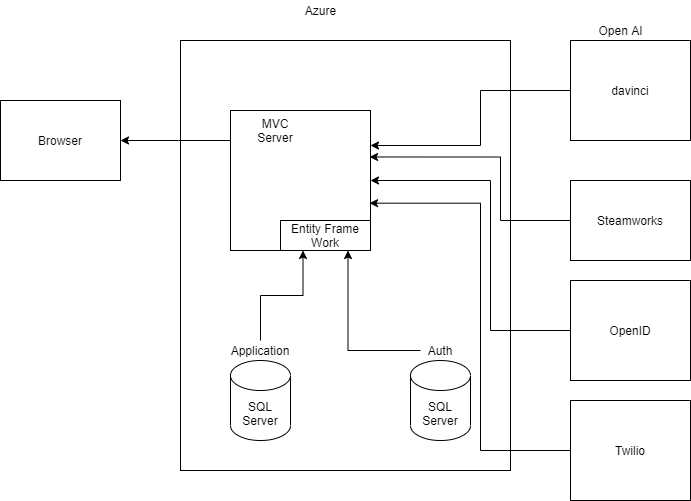

The diagram above was exported from draw.io. Its source (the exported page's mxGraphModel, read from the mxfile embedded in the PNG):
<mxGraphModel dx="1089" dy="964" grid="1" gridSize="10" guides="1" tooltips="1" connect="1" arrows="1" fold="1" page="1" pageScale="1" pageWidth="850" pageHeight="1100" math="0" shadow="0">
  <root>
    <mxCell id="0" />
    <mxCell id="1" parent="0" />
    <mxCell id="0na-fm2qMkfdOKVZHj9b-1" value="" style="rounded=0;whiteSpace=wrap;html=1;" vertex="1" parent="1">
      <mxGeometry x="250" y="300" width="330" height="430" as="geometry" />
    </mxCell>
    <mxCell id="0na-fm2qMkfdOKVZHj9b-2" value="Azure" style="text;html=1;align=center;verticalAlign=middle;resizable=0;points=[];autosize=1;" vertex="1" parent="1">
      <mxGeometry x="365" y="260" width="50" height="20" as="geometry" />
    </mxCell>
    <mxCell id="0na-fm2qMkfdOKVZHj9b-3" value="SQL Server" style="shape=cylinder3;whiteSpace=wrap;html=1;boundedLbl=1;backgroundOutline=1;size=15;" vertex="1" parent="1">
      <mxGeometry x="300" y="620" width="60" height="80" as="geometry" />
    </mxCell>
    <mxCell id="0na-fm2qMkfdOKVZHj9b-4" value="&lt;span&gt;SQL Server&lt;/span&gt;" style="shape=cylinder3;whiteSpace=wrap;html=1;boundedLbl=1;backgroundOutline=1;size=15;" vertex="1" parent="1">
      <mxGeometry x="480" y="620" width="60" height="80" as="geometry" />
    </mxCell>
    <mxCell id="0na-fm2qMkfdOKVZHj9b-15" style="edgeStyle=orthogonalEdgeStyle;rounded=0;orthogonalLoop=1;jettySize=auto;html=1;entryX=0.25;entryY=1;entryDx=0;entryDy=0;" edge="1" parent="1" source="0na-fm2qMkfdOKVZHj9b-5" target="0na-fm2qMkfdOKVZHj9b-11">
      <mxGeometry relative="1" as="geometry" />
    </mxCell>
    <mxCell id="0na-fm2qMkfdOKVZHj9b-5" value="Application" style="text;html=1;strokeColor=none;fillColor=none;align=center;verticalAlign=middle;whiteSpace=wrap;rounded=0;" vertex="1" parent="1">
      <mxGeometry x="310" y="600" width="40" height="20" as="geometry" />
    </mxCell>
    <mxCell id="0na-fm2qMkfdOKVZHj9b-14" style="edgeStyle=orthogonalEdgeStyle;rounded=0;orthogonalLoop=1;jettySize=auto;html=1;entryX=0.75;entryY=1;entryDx=0;entryDy=0;" edge="1" parent="1" source="0na-fm2qMkfdOKVZHj9b-6" target="0na-fm2qMkfdOKVZHj9b-11">
      <mxGeometry relative="1" as="geometry" />
    </mxCell>
    <mxCell id="0na-fm2qMkfdOKVZHj9b-6" value="Auth" style="text;html=1;strokeColor=none;fillColor=none;align=center;verticalAlign=middle;whiteSpace=wrap;rounded=0;" vertex="1" parent="1">
      <mxGeometry x="490" y="600" width="40" height="20" as="geometry" />
    </mxCell>
    <mxCell id="0na-fm2qMkfdOKVZHj9b-16" style="edgeStyle=orthogonalEdgeStyle;rounded=0;orthogonalLoop=1;jettySize=auto;html=1;exitX=0;exitY=0.25;exitDx=0;exitDy=0;entryX=1;entryY=0.5;entryDx=0;entryDy=0;" edge="1" parent="1" source="0na-fm2qMkfdOKVZHj9b-7" target="0na-fm2qMkfdOKVZHj9b-12">
      <mxGeometry relative="1" as="geometry">
        <Array as="points">
          <mxPoint x="300" y="400" />
        </Array>
      </mxGeometry>
    </mxCell>
    <mxCell id="0na-fm2qMkfdOKVZHj9b-7" value="" style="whiteSpace=wrap;html=1;aspect=fixed;" vertex="1" parent="1">
      <mxGeometry x="300" y="370" width="140" height="140" as="geometry" />
    </mxCell>
    <mxCell id="0na-fm2qMkfdOKVZHj9b-8" value="MVC Server" style="text;html=1;strokeColor=none;fillColor=none;align=center;verticalAlign=middle;whiteSpace=wrap;rounded=0;" vertex="1" parent="1">
      <mxGeometry x="325" y="380" width="40" height="20" as="geometry" />
    </mxCell>
    <mxCell id="0na-fm2qMkfdOKVZHj9b-11" value="Entity Frame Work" style="rounded=0;whiteSpace=wrap;html=1;" vertex="1" parent="1">
      <mxGeometry x="350" y="480" width="90" height="30" as="geometry" />
    </mxCell>
    <mxCell id="0na-fm2qMkfdOKVZHj9b-12" value="Browser" style="rounded=0;whiteSpace=wrap;html=1;" vertex="1" parent="1">
      <mxGeometry x="70" y="360" width="120" height="80" as="geometry" />
    </mxCell>
    <mxCell id="0na-fm2qMkfdOKVZHj9b-19" style="edgeStyle=orthogonalEdgeStyle;rounded=0;orthogonalLoop=1;jettySize=auto;html=1;entryX=1;entryY=0.25;entryDx=0;entryDy=0;" edge="1" parent="1" source="0na-fm2qMkfdOKVZHj9b-17" target="0na-fm2qMkfdOKVZHj9b-7">
      <mxGeometry relative="1" as="geometry">
        <Array as="points">
          <mxPoint x="550" y="350" />
          <mxPoint x="550" y="405" />
        </Array>
      </mxGeometry>
    </mxCell>
    <mxCell id="0na-fm2qMkfdOKVZHj9b-17" value="davinci" style="rounded=0;whiteSpace=wrap;html=1;" vertex="1" parent="1">
      <mxGeometry x="640" y="300" width="120" height="100" as="geometry" />
    </mxCell>
    <mxCell id="0na-fm2qMkfdOKVZHj9b-18" value="Open AI" style="text;html=1;align=center;verticalAlign=middle;resizable=0;points=[];autosize=1;" vertex="1" parent="1">
      <mxGeometry x="660" y="280" width="60" height="20" as="geometry" />
    </mxCell>
    <mxCell id="0na-fm2qMkfdOKVZHj9b-26" style="edgeStyle=orthogonalEdgeStyle;rounded=0;orthogonalLoop=1;jettySize=auto;html=1;entryX=0.993;entryY=0.332;entryDx=0;entryDy=0;entryPerimeter=0;" edge="1" parent="1" source="0na-fm2qMkfdOKVZHj9b-21" target="0na-fm2qMkfdOKVZHj9b-7">
      <mxGeometry relative="1" as="geometry">
        <Array as="points">
          <mxPoint x="570" y="480" />
          <mxPoint x="570" y="417" />
        </Array>
      </mxGeometry>
    </mxCell>
    <mxCell id="0na-fm2qMkfdOKVZHj9b-21" value="Steamworks" style="rounded=0;whiteSpace=wrap;html=1;" vertex="1" parent="1">
      <mxGeometry x="640" y="440" width="120" height="80" as="geometry" />
    </mxCell>
    <mxCell id="0na-fm2qMkfdOKVZHj9b-25" style="edgeStyle=orthogonalEdgeStyle;rounded=0;orthogonalLoop=1;jettySize=auto;html=1;entryX=1;entryY=0.5;entryDx=0;entryDy=0;" edge="1" parent="1" source="0na-fm2qMkfdOKVZHj9b-22" target="0na-fm2qMkfdOKVZHj9b-7">
      <mxGeometry relative="1" as="geometry">
        <Array as="points">
          <mxPoint x="560" y="590" />
          <mxPoint x="560" y="440" />
        </Array>
      </mxGeometry>
    </mxCell>
    <mxCell id="0na-fm2qMkfdOKVZHj9b-22" value="OpenID" style="rounded=0;whiteSpace=wrap;html=1;" vertex="1" parent="1">
      <mxGeometry x="640" y="540" width="120" height="100" as="geometry" />
    </mxCell>
    <mxCell id="0na-fm2qMkfdOKVZHj9b-27" style="edgeStyle=orthogonalEdgeStyle;rounded=0;orthogonalLoop=1;jettySize=auto;html=1;entryX=0.993;entryY=0.662;entryDx=0;entryDy=0;entryPerimeter=0;" edge="1" parent="1" source="0na-fm2qMkfdOKVZHj9b-23" target="0na-fm2qMkfdOKVZHj9b-7">
      <mxGeometry relative="1" as="geometry">
        <Array as="points">
          <mxPoint x="550" y="710" />
          <mxPoint x="550" y="463" />
        </Array>
      </mxGeometry>
    </mxCell>
    <mxCell id="0na-fm2qMkfdOKVZHj9b-23" value="Twilio" style="rounded=0;whiteSpace=wrap;html=1;" vertex="1" parent="1">
      <mxGeometry x="640" y="660" width="120" height="100" as="geometry" />
    </mxCell>
  </root>
</mxGraphModel>